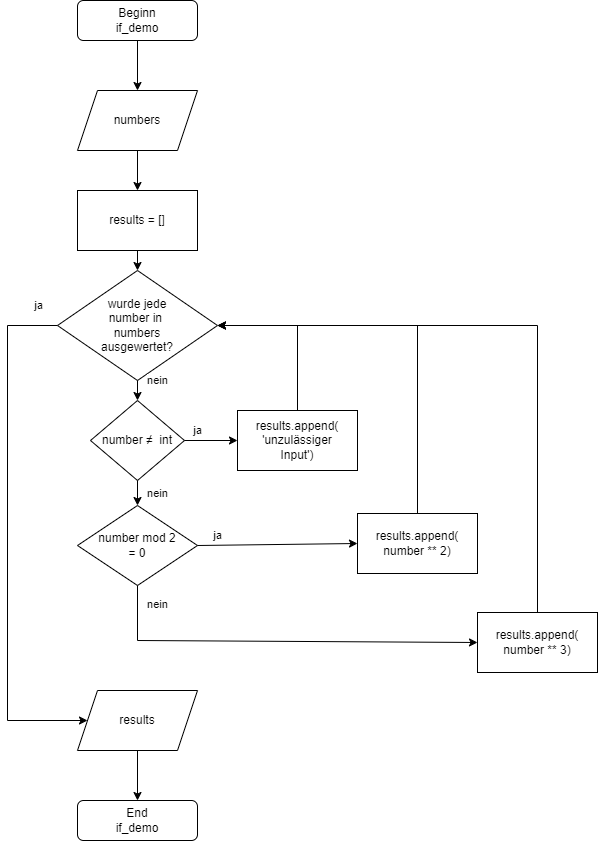

The diagram above was exported from draw.io. Its source (the exported page's mxGraphModel, read from the mxfile embedded in the PNG):
<mxGraphModel dx="794" dy="506" grid="1" gridSize="10" guides="1" tooltips="1" connect="1" arrows="1" fold="1" page="1" pageScale="1" pageWidth="827" pageHeight="1169" math="0" shadow="0">
  <root>
    <mxCell id="WIyWlLk6GJQsqaUBKTNV-0" />
    <mxCell id="WIyWlLk6GJQsqaUBKTNV-1" parent="WIyWlLk6GJQsqaUBKTNV-0" />
    <mxCell id="WIyWlLk6GJQsqaUBKTNV-3" value="Beginn&lt;br&gt;if_demo" style="rounded=1;whiteSpace=wrap;html=1;fontSize=12;glass=0;strokeWidth=1;shadow=0;" parent="WIyWlLk6GJQsqaUBKTNV-1" vertex="1">
      <mxGeometry x="160" y="80" width="120" height="40" as="geometry" />
    </mxCell>
    <mxCell id="jq8r-wLlU05PE3kxFW4V-0" value="numbers" style="shape=parallelogram;perimeter=parallelogramPerimeter;whiteSpace=wrap;html=1;fixedSize=1;" vertex="1" parent="WIyWlLk6GJQsqaUBKTNV-1">
      <mxGeometry x="160" y="170" width="120" height="60" as="geometry" />
    </mxCell>
    <mxCell id="jq8r-wLlU05PE3kxFW4V-1" value="results = []" style="rounded=0;whiteSpace=wrap;html=1;" vertex="1" parent="WIyWlLk6GJQsqaUBKTNV-1">
      <mxGeometry x="160" y="270" width="120" height="60" as="geometry" />
    </mxCell>
    <mxCell id="jq8r-wLlU05PE3kxFW4V-2" value="number&amp;nbsp;≠ &amp;nbsp;int" style="rhombus;whiteSpace=wrap;html=1;" vertex="1" parent="WIyWlLk6GJQsqaUBKTNV-1">
      <mxGeometry x="173" y="480" width="94" height="80" as="geometry" />
    </mxCell>
    <mxCell id="jq8r-wLlU05PE3kxFW4V-4" value="number mod 2&lt;br&gt;= 0" style="rhombus;whiteSpace=wrap;html=1;" vertex="1" parent="WIyWlLk6GJQsqaUBKTNV-1">
      <mxGeometry x="160" y="585" width="120" height="80" as="geometry" />
    </mxCell>
    <mxCell id="jq8r-wLlU05PE3kxFW4V-5" value="results.append(&lt;br&gt;number ** 2)" style="rounded=0;whiteSpace=wrap;html=1;" vertex="1" parent="WIyWlLk6GJQsqaUBKTNV-1">
      <mxGeometry x="440" y="593" width="120" height="60" as="geometry" />
    </mxCell>
    <mxCell id="jq8r-wLlU05PE3kxFW4V-7" value="results.append(&lt;br&gt;number ** 3)" style="rounded=0;whiteSpace=wrap;html=1;" vertex="1" parent="WIyWlLk6GJQsqaUBKTNV-1">
      <mxGeometry x="560" y="692" width="120" height="60" as="geometry" />
    </mxCell>
    <mxCell id="jq8r-wLlU05PE3kxFW4V-8" value="wurde jede&lt;br&gt;number in&amp;nbsp;&lt;br&gt;numbers&lt;br&gt;ausgewertet?" style="rhombus;whiteSpace=wrap;html=1;" vertex="1" parent="WIyWlLk6GJQsqaUBKTNV-1">
      <mxGeometry x="140" y="350" width="160" height="110" as="geometry" />
    </mxCell>
    <mxCell id="jq8r-wLlU05PE3kxFW4V-9" value="results" style="shape=parallelogram;perimeter=parallelogramPerimeter;whiteSpace=wrap;html=1;fixedSize=1;" vertex="1" parent="WIyWlLk6GJQsqaUBKTNV-1">
      <mxGeometry x="160" y="770" width="120" height="60" as="geometry" />
    </mxCell>
    <mxCell id="jq8r-wLlU05PE3kxFW4V-10" value="End&lt;br&gt;if_demo" style="rounded=1;whiteSpace=wrap;html=1;fontSize=12;glass=0;strokeWidth=1;shadow=0;" vertex="1" parent="WIyWlLk6GJQsqaUBKTNV-1">
      <mxGeometry x="160" y="880" width="120" height="40" as="geometry" />
    </mxCell>
    <mxCell id="jq8r-wLlU05PE3kxFW4V-11" value="" style="endArrow=classic;html=1;rounded=0;exitX=0.5;exitY=1;exitDx=0;exitDy=0;entryX=0.5;entryY=0;entryDx=0;entryDy=0;" edge="1" parent="WIyWlLk6GJQsqaUBKTNV-1" source="WIyWlLk6GJQsqaUBKTNV-3" target="jq8r-wLlU05PE3kxFW4V-0">
      <mxGeometry width="50" height="50" relative="1" as="geometry">
        <mxPoint x="60" y="580" as="sourcePoint" />
        <mxPoint x="110" y="530" as="targetPoint" />
      </mxGeometry>
    </mxCell>
    <mxCell id="jq8r-wLlU05PE3kxFW4V-12" value="" style="endArrow=classic;html=1;rounded=0;entryX=0.5;entryY=0;entryDx=0;entryDy=0;exitX=0.5;exitY=1;exitDx=0;exitDy=0;" edge="1" parent="WIyWlLk6GJQsqaUBKTNV-1" source="jq8r-wLlU05PE3kxFW4V-0" target="jq8r-wLlU05PE3kxFW4V-1">
      <mxGeometry width="50" height="50" relative="1" as="geometry">
        <mxPoint x="220" y="240" as="sourcePoint" />
        <mxPoint x="360" y="260" as="targetPoint" />
      </mxGeometry>
    </mxCell>
    <mxCell id="jq8r-wLlU05PE3kxFW4V-13" value="" style="endArrow=classic;html=1;rounded=0;exitX=0.5;exitY=1;exitDx=0;exitDy=0;entryX=0.5;entryY=0;entryDx=0;entryDy=0;" edge="1" parent="WIyWlLk6GJQsqaUBKTNV-1" source="jq8r-wLlU05PE3kxFW4V-1" target="jq8r-wLlU05PE3kxFW4V-8">
      <mxGeometry width="50" height="50" relative="1" as="geometry">
        <mxPoint x="310" y="310" as="sourcePoint" />
        <mxPoint x="350" y="360" as="targetPoint" />
      </mxGeometry>
    </mxCell>
    <mxCell id="jq8r-wLlU05PE3kxFW4V-14" value="nein" style="endArrow=classic;html=1;rounded=0;exitX=0.5;exitY=1;exitDx=0;exitDy=0;entryX=0.5;entryY=0;entryDx=0;entryDy=0;" edge="1" parent="WIyWlLk6GJQsqaUBKTNV-1" source="jq8r-wLlU05PE3kxFW4V-8" target="jq8r-wLlU05PE3kxFW4V-2">
      <mxGeometry x="-1" y="20" width="50" height="50" relative="1" as="geometry">
        <mxPoint x="310" y="360" as="sourcePoint" />
        <mxPoint x="360" y="310" as="targetPoint" />
        <mxPoint as="offset" />
      </mxGeometry>
    </mxCell>
    <mxCell id="jq8r-wLlU05PE3kxFW4V-15" value="nein" style="endArrow=classic;html=1;rounded=0;exitX=0.5;exitY=1;exitDx=0;exitDy=0;entryX=0.5;entryY=0;entryDx=0;entryDy=0;" edge="1" parent="WIyWlLk6GJQsqaUBKTNV-1" source="jq8r-wLlU05PE3kxFW4V-2" target="jq8r-wLlU05PE3kxFW4V-4">
      <mxGeometry y="20" width="50" height="50" relative="1" as="geometry">
        <mxPoint x="310" y="530" as="sourcePoint" />
        <mxPoint x="360" y="480" as="targetPoint" />
        <mxPoint as="offset" />
      </mxGeometry>
    </mxCell>
    <mxCell id="jq8r-wLlU05PE3kxFW4V-16" value="nein" style="endArrow=classic;html=1;rounded=0;exitX=0.5;exitY=1;exitDx=0;exitDy=0;entryX=0;entryY=0.5;entryDx=0;entryDy=0;" edge="1" parent="WIyWlLk6GJQsqaUBKTNV-1" source="jq8r-wLlU05PE3kxFW4V-4" target="jq8r-wLlU05PE3kxFW4V-7">
      <mxGeometry x="-0.9025" y="20" width="50" height="50" relative="1" as="geometry">
        <mxPoint x="310" y="700" as="sourcePoint" />
        <mxPoint x="360" y="650" as="targetPoint" />
        <mxPoint as="offset" />
        <Array as="points">
          <mxPoint x="220" y="720" />
        </Array>
      </mxGeometry>
    </mxCell>
    <mxCell id="jq8r-wLlU05PE3kxFW4V-18" value="" style="endArrow=classic;html=1;rounded=0;exitX=0.5;exitY=1;exitDx=0;exitDy=0;entryX=0.5;entryY=0;entryDx=0;entryDy=0;" edge="1" parent="WIyWlLk6GJQsqaUBKTNV-1" source="jq8r-wLlU05PE3kxFW4V-9" target="jq8r-wLlU05PE3kxFW4V-10">
      <mxGeometry width="50" height="50" relative="1" as="geometry">
        <mxPoint x="310" y="750" as="sourcePoint" />
        <mxPoint x="360" y="700" as="targetPoint" />
      </mxGeometry>
    </mxCell>
    <mxCell id="jq8r-wLlU05PE3kxFW4V-19" value="results.append(&lt;br&gt;'unzulässiger&lt;br&gt;Input')" style="rounded=0;whiteSpace=wrap;html=1;" vertex="1" parent="WIyWlLk6GJQsqaUBKTNV-1">
      <mxGeometry x="320" y="490" width="120" height="60" as="geometry" />
    </mxCell>
    <mxCell id="jq8r-wLlU05PE3kxFW4V-20" value="ja" style="endArrow=classic;html=1;rounded=0;exitX=1;exitY=0.5;exitDx=0;exitDy=0;entryX=0;entryY=0.5;entryDx=0;entryDy=0;" edge="1" parent="WIyWlLk6GJQsqaUBKTNV-1" source="jq8r-wLlU05PE3kxFW4V-2" target="jq8r-wLlU05PE3kxFW4V-19">
      <mxGeometry x="-0.5094" y="10" width="50" height="50" relative="1" as="geometry">
        <mxPoint x="310" y="530" as="sourcePoint" />
        <mxPoint x="360" y="480" as="targetPoint" />
        <mxPoint as="offset" />
      </mxGeometry>
    </mxCell>
    <mxCell id="jq8r-wLlU05PE3kxFW4V-21" value="ja" style="endArrow=classic;html=1;rounded=0;exitX=1;exitY=0.5;exitDx=0;exitDy=0;entryX=0;entryY=0.5;entryDx=0;entryDy=0;" edge="1" parent="WIyWlLk6GJQsqaUBKTNV-1" source="jq8r-wLlU05PE3kxFW4V-4" target="jq8r-wLlU05PE3kxFW4V-5">
      <mxGeometry x="-0.75" y="10" width="50" height="50" relative="1" as="geometry">
        <mxPoint x="190" y="540" as="sourcePoint" />
        <mxPoint x="240" y="490" as="targetPoint" />
        <mxPoint as="offset" />
      </mxGeometry>
    </mxCell>
    <mxCell id="jq8r-wLlU05PE3kxFW4V-22" value="" style="endArrow=classic;html=1;rounded=0;exitX=0.5;exitY=0;exitDx=0;exitDy=0;entryX=1;entryY=0.5;entryDx=0;entryDy=0;" edge="1" parent="WIyWlLk6GJQsqaUBKTNV-1" source="jq8r-wLlU05PE3kxFW4V-19" target="jq8r-wLlU05PE3kxFW4V-8">
      <mxGeometry width="50" height="50" relative="1" as="geometry">
        <mxPoint x="290" y="550" as="sourcePoint" />
        <mxPoint x="340" y="500" as="targetPoint" />
        <Array as="points">
          <mxPoint x="380" y="405" />
        </Array>
      </mxGeometry>
    </mxCell>
    <mxCell id="jq8r-wLlU05PE3kxFW4V-23" value="" style="endArrow=classic;html=1;rounded=0;exitX=0.5;exitY=0;exitDx=0;exitDy=0;entryX=1;entryY=0.5;entryDx=0;entryDy=0;" edge="1" parent="WIyWlLk6GJQsqaUBKTNV-1" source="jq8r-wLlU05PE3kxFW4V-5" target="jq8r-wLlU05PE3kxFW4V-8">
      <mxGeometry width="50" height="50" relative="1" as="geometry">
        <mxPoint x="290" y="550" as="sourcePoint" />
        <mxPoint x="340" y="500" as="targetPoint" />
        <Array as="points">
          <mxPoint x="500" y="405" />
        </Array>
      </mxGeometry>
    </mxCell>
    <mxCell id="jq8r-wLlU05PE3kxFW4V-24" value="ja" style="endArrow=classic;html=1;rounded=0;entryX=0;entryY=0.5;entryDx=0;entryDy=0;exitX=0;exitY=0.5;exitDx=0;exitDy=0;" edge="1" parent="WIyWlLk6GJQsqaUBKTNV-1" source="jq8r-wLlU05PE3kxFW4V-8" target="jq8r-wLlU05PE3kxFW4V-9">
      <mxGeometry x="-0.9286" y="-20" width="50" height="50" relative="1" as="geometry">
        <mxPoint x="140" y="400" as="sourcePoint" />
        <mxPoint x="340" y="570" as="targetPoint" />
        <Array as="points">
          <mxPoint x="90" y="405" />
          <mxPoint x="90" y="800" />
        </Array>
        <mxPoint as="offset" />
      </mxGeometry>
    </mxCell>
    <mxCell id="jq8r-wLlU05PE3kxFW4V-25" value="" style="endArrow=classic;html=1;rounded=0;exitX=0.5;exitY=0;exitDx=0;exitDy=0;entryX=1;entryY=0.5;entryDx=0;entryDy=0;" edge="1" parent="WIyWlLk6GJQsqaUBKTNV-1" source="jq8r-wLlU05PE3kxFW4V-7" target="jq8r-wLlU05PE3kxFW4V-8">
      <mxGeometry width="50" height="50" relative="1" as="geometry">
        <mxPoint x="290" y="620" as="sourcePoint" />
        <mxPoint x="340" y="570" as="targetPoint" />
        <Array as="points">
          <mxPoint x="620" y="405" />
        </Array>
      </mxGeometry>
    </mxCell>
  </root>
</mxGraphModel>